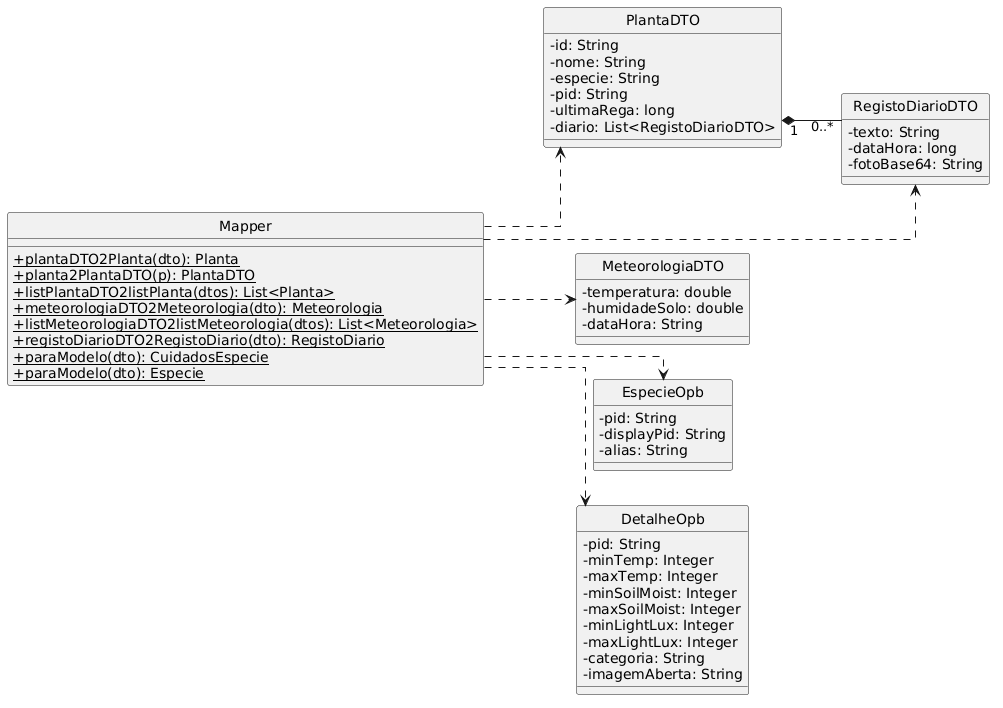

The diagram above was rendered by PlantUML. Its source (embedded in the PNG):
@startuml
skinparam monochrome true
skinparam shadowing false
skinparam classAttributeIconSize 0
hide circle
skinparam linetype ortho
left to right direction

class PlantaDTO {
  - id: String
  - nome: String
  - especie: String
  - pid: String
  - ultimaRega: long
  - diario: List<RegistoDiarioDTO>
}

class RegistoDiarioDTO {
  - texto: String
  - dataHora: long
  - fotoBase64: String
}

class MeteorologiaDTO {
  - temperatura: double
  - humidadeSolo: double
  - dataHora: String
}

class EspecieOpb {
  - pid: String
  - displayPid: String
  - alias: String
}

class DetalheOpb {
  - pid: String
  - minTemp: Integer
  - maxTemp: Integer
  - minSoilMoist: Integer
  - maxSoilMoist: Integer
  - minLightLux: Integer
  - maxLightLux: Integer
  - categoria: String
  - imagemAberta: String
}

class Mapper {
  + {static} plantaDTO2Planta(dto): Planta
  + {static} planta2PlantaDTO(p): PlantaDTO
  + {static} listPlantaDTO2listPlanta(dtos): List<Planta>
  + {static} meteorologiaDTO2Meteorologia(dto): Meteorologia
  + {static} listMeteorologiaDTO2listMeteorologia(dtos): List<Meteorologia>
  + {static} registoDiarioDTO2RegistoDiario(dto): RegistoDiario
  + {static} paraModelo(dto): CuidadosEspecie
  + {static} paraModelo(dto): Especie
}

Mapper ..> PlantaDTO
Mapper ..> RegistoDiarioDTO
Mapper ..> MeteorologiaDTO
Mapper ..> EspecieOpb
Mapper ..> DetalheOpb
PlantaDTO "1" *-- "0..*" RegistoDiarioDTO
@enduml